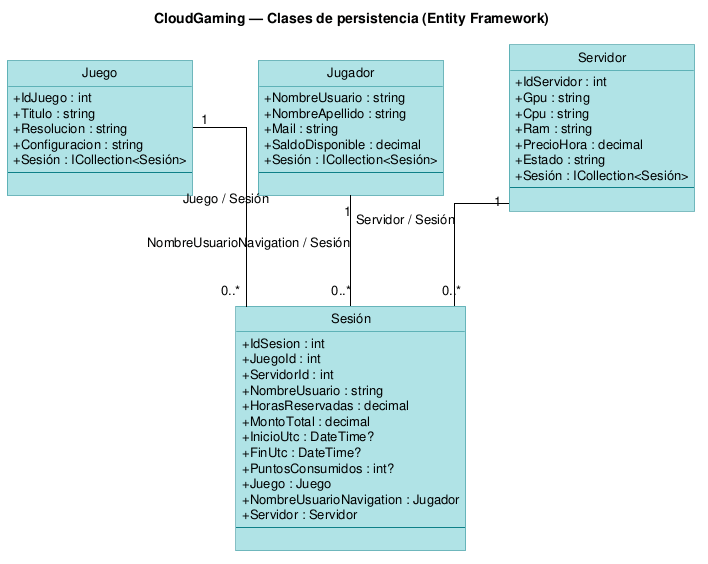

The diagram above was rendered by PlantUML. Its source (embedded in the PNG):
@startuml 05_modelo_ef
title CloudGaming — Clases de persistencia (Entity Framework)
skinparam backgroundColor white
skinparam shadowing false
skinparam classAttributeIconSize 0
skinparam classBackgroundColor #B0E3E6
skinparam classBorderColor #0E8088
skinparam ArrowColor #000000
skinparam defaultFontName Arial
skinparam defaultFontSize 13
hide circle
skinparam classFontStyle bold
skinparam classAttributeFontStyle plain
skinparam roundcorner 0
skinparam linetype ortho
skinparam nodesep 65
skinparam ranksep 95
class "Juego" as EFJuego {
  + IdJuego : int
  + Titulo : string
  + Resolucion : string
  + Configuracion : string
  + Sesión : ICollection<Sesión>
  --

}
class "Jugador" as EFJugador {
  + NombreUsuario : string
  + NombreApellido : string
  + Mail : string
  + SaldoDisponible : decimal
  + Sesión : ICollection<Sesión>
  --

}
class "Servidor" as EFServidor {
  + IdServidor : int
  + Gpu : string
  + Cpu : string
  + Ram : string
  + PrecioHora : decimal
  + Estado : string
  + Sesión : ICollection<Sesión>
  --

}
class "Sesión" as EFSesion {
  + IdSesion : int
  + JuegoId : int
  + ServidorId : int
  + NombreUsuario : string
  + HorasReservadas : decimal
  + MontoTotal : decimal
  + InicioUtc : DateTime?
  + FinUtc : DateTime?
  + PuntosConsumidos : int?
  + Juego : Juego
  + NombreUsuarioNavigation : Jugador
  + Servidor : Servidor
  --

}
EFJugador "1" -- "0..*" EFSesion : NombreUsuarioNavigation / Sesión
EFJuego "1" -- "0..*" EFSesion : Juego / Sesión
EFServidor "1" -- "0..*" EFSesion : Servidor / Sesión

@enduml